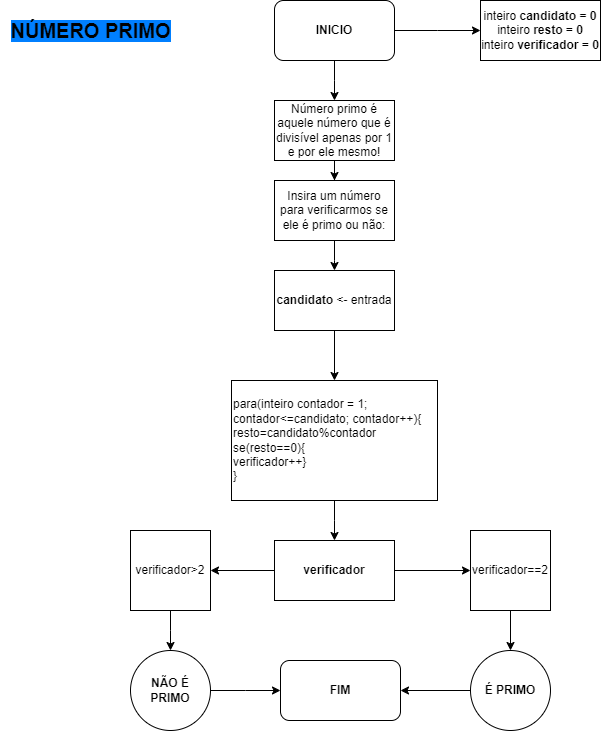

The diagram above was exported from draw.io. Its source (the exported page's mxGraphModel, read from the mxfile embedded in the PNG):
<mxGraphModel dx="880" dy="468" grid="1" gridSize="10" guides="1" tooltips="1" connect="1" arrows="1" fold="1" page="1" pageScale="1" pageWidth="827" pageHeight="1169" math="0" shadow="0">
  <root>
    <mxCell id="0" />
    <mxCell id="1" parent="0" />
    <mxCell id="Sp3fm54vRSG5ZmfMtKE7-2" style="edgeStyle=orthogonalEdgeStyle;rounded=0;orthogonalLoop=1;jettySize=auto;html=1;" edge="1" parent="1" source="Sp3fm54vRSG5ZmfMtKE7-1">
      <mxGeometry relative="1" as="geometry">
        <mxPoint x="414" y="100" as="targetPoint" />
      </mxGeometry>
    </mxCell>
    <mxCell id="Sp3fm54vRSG5ZmfMtKE7-3" style="edgeStyle=orthogonalEdgeStyle;rounded=0;orthogonalLoop=1;jettySize=auto;html=1;" edge="1" parent="1" source="Sp3fm54vRSG5ZmfMtKE7-1">
      <mxGeometry relative="1" as="geometry">
        <mxPoint x="560" y="30" as="targetPoint" />
      </mxGeometry>
    </mxCell>
    <mxCell id="Sp3fm54vRSG5ZmfMtKE7-1" value="&lt;b&gt;INICIO&lt;/b&gt;" style="rounded=1;whiteSpace=wrap;html=1;" vertex="1" parent="1">
      <mxGeometry x="354" width="120" height="60" as="geometry" />
    </mxCell>
    <mxCell id="Sp3fm54vRSG5ZmfMtKE7-4" value="inteiro &lt;b&gt;candidato = 0&lt;/b&gt;&lt;div&gt;inteiro &lt;b&gt;resto = 0&lt;/b&gt;&lt;/div&gt;&lt;div&gt;inteiro &lt;b&gt;verificador = 0&lt;/b&gt;&lt;/div&gt;" style="rounded=0;whiteSpace=wrap;html=1;" vertex="1" parent="1">
      <mxGeometry x="560" width="120" height="60" as="geometry" />
    </mxCell>
    <mxCell id="Sp3fm54vRSG5ZmfMtKE7-7" style="edgeStyle=orthogonalEdgeStyle;rounded=0;orthogonalLoop=1;jettySize=auto;html=1;" edge="1" parent="1" source="Sp3fm54vRSG5ZmfMtKE7-5">
      <mxGeometry relative="1" as="geometry">
        <mxPoint x="414" y="270" as="targetPoint" />
      </mxGeometry>
    </mxCell>
    <mxCell id="Sp3fm54vRSG5ZmfMtKE7-5" value="Insira um número para verificarmos se ele é primo ou não:" style="rounded=0;whiteSpace=wrap;html=1;" vertex="1" parent="1">
      <mxGeometry x="354" y="180" width="120" height="60" as="geometry" />
    </mxCell>
    <mxCell id="Sp3fm54vRSG5ZmfMtKE7-6" value="&lt;font style=&quot;font-size: 20px;&quot;&gt;&lt;b style=&quot;background-color: rgb(0, 127, 255);&quot;&gt;NÚMERO PRIMO&lt;/b&gt;&lt;/font&gt;" style="text;html=1;align=center;verticalAlign=middle;resizable=0;points=[];autosize=1;strokeColor=none;fillColor=none;" vertex="1" parent="1">
      <mxGeometry x="80" y="10" width="180" height="40" as="geometry" />
    </mxCell>
    <mxCell id="Sp3fm54vRSG5ZmfMtKE7-12" style="edgeStyle=orthogonalEdgeStyle;rounded=0;orthogonalLoop=1;jettySize=auto;html=1;entryX=0.5;entryY=0;entryDx=0;entryDy=0;" edge="1" parent="1" source="Sp3fm54vRSG5ZmfMtKE7-8" target="Sp3fm54vRSG5ZmfMtKE7-11">
      <mxGeometry relative="1" as="geometry" />
    </mxCell>
    <mxCell id="Sp3fm54vRSG5ZmfMtKE7-8" value="&lt;b&gt;candidato &lt;/b&gt;&amp;lt;- entrada" style="rounded=0;whiteSpace=wrap;html=1;" vertex="1" parent="1">
      <mxGeometry x="354" y="270" width="120" height="60" as="geometry" />
    </mxCell>
    <mxCell id="Sp3fm54vRSG5ZmfMtKE7-10" style="edgeStyle=orthogonalEdgeStyle;rounded=0;orthogonalLoop=1;jettySize=auto;html=1;entryX=0.5;entryY=0;entryDx=0;entryDy=0;" edge="1" parent="1" source="Sp3fm54vRSG5ZmfMtKE7-9" target="Sp3fm54vRSG5ZmfMtKE7-5">
      <mxGeometry relative="1" as="geometry" />
    </mxCell>
    <mxCell id="Sp3fm54vRSG5ZmfMtKE7-9" value="Número primo é aquele número que é divisível apenas por 1 e por ele mesmo!" style="rounded=0;whiteSpace=wrap;html=1;" vertex="1" parent="1">
      <mxGeometry x="354" y="100" width="120" height="60" as="geometry" />
    </mxCell>
    <mxCell id="Sp3fm54vRSG5ZmfMtKE7-13" style="edgeStyle=orthogonalEdgeStyle;rounded=0;orthogonalLoop=1;jettySize=auto;html=1;" edge="1" parent="1" source="Sp3fm54vRSG5ZmfMtKE7-11">
      <mxGeometry relative="1" as="geometry">
        <mxPoint x="414" y="540" as="targetPoint" />
      </mxGeometry>
    </mxCell>
    <mxCell id="Sp3fm54vRSG5ZmfMtKE7-11" value="para(inteiro contador = 1; contador&amp;lt;=candidato; contador++){&lt;div&gt;resto=candidato%contador&lt;/div&gt;&lt;div&gt;se(resto==0){&lt;/div&gt;&lt;div&gt;verificador++}&lt;/div&gt;&lt;div&gt;}&lt;/div&gt;" style="rounded=0;whiteSpace=wrap;html=1;align=left;" vertex="1" parent="1">
      <mxGeometry x="311" y="380" width="206" height="120" as="geometry" />
    </mxCell>
    <mxCell id="Sp3fm54vRSG5ZmfMtKE7-15" style="edgeStyle=orthogonalEdgeStyle;rounded=0;orthogonalLoop=1;jettySize=auto;html=1;" edge="1" parent="1" source="Sp3fm54vRSG5ZmfMtKE7-14">
      <mxGeometry relative="1" as="geometry">
        <mxPoint x="290" y="570" as="targetPoint" />
      </mxGeometry>
    </mxCell>
    <mxCell id="Sp3fm54vRSG5ZmfMtKE7-17" style="edgeStyle=orthogonalEdgeStyle;rounded=0;orthogonalLoop=1;jettySize=auto;html=1;" edge="1" parent="1" source="Sp3fm54vRSG5ZmfMtKE7-14" target="Sp3fm54vRSG5ZmfMtKE7-18">
      <mxGeometry relative="1" as="geometry">
        <mxPoint x="550" y="570" as="targetPoint" />
      </mxGeometry>
    </mxCell>
    <mxCell id="Sp3fm54vRSG5ZmfMtKE7-14" value="&lt;b&gt;verificador&lt;/b&gt;" style="rounded=0;whiteSpace=wrap;html=1;" vertex="1" parent="1">
      <mxGeometry x="354" y="540" width="120" height="60" as="geometry" />
    </mxCell>
    <mxCell id="Sp3fm54vRSG5ZmfMtKE7-19" style="edgeStyle=orthogonalEdgeStyle;rounded=0;orthogonalLoop=1;jettySize=auto;html=1;" edge="1" parent="1" source="Sp3fm54vRSG5ZmfMtKE7-16">
      <mxGeometry relative="1" as="geometry">
        <mxPoint x="250" y="650" as="targetPoint" />
      </mxGeometry>
    </mxCell>
    <mxCell id="Sp3fm54vRSG5ZmfMtKE7-16" value="verificador&amp;gt;2" style="whiteSpace=wrap;html=1;aspect=fixed;" vertex="1" parent="1">
      <mxGeometry x="210" y="530" width="80" height="80" as="geometry" />
    </mxCell>
    <mxCell id="Sp3fm54vRSG5ZmfMtKE7-20" style="edgeStyle=orthogonalEdgeStyle;rounded=0;orthogonalLoop=1;jettySize=auto;html=1;" edge="1" parent="1" source="Sp3fm54vRSG5ZmfMtKE7-18" target="Sp3fm54vRSG5ZmfMtKE7-21">
      <mxGeometry relative="1" as="geometry">
        <mxPoint x="590" y="650" as="targetPoint" />
      </mxGeometry>
    </mxCell>
    <mxCell id="Sp3fm54vRSG5ZmfMtKE7-18" value="verificador==2" style="whiteSpace=wrap;html=1;aspect=fixed;" vertex="1" parent="1">
      <mxGeometry x="550" y="530" width="80" height="80" as="geometry" />
    </mxCell>
    <mxCell id="Sp3fm54vRSG5ZmfMtKE7-24" style="edgeStyle=orthogonalEdgeStyle;rounded=0;orthogonalLoop=1;jettySize=auto;html=1;" edge="1" parent="1" source="Sp3fm54vRSG5ZmfMtKE7-21" target="Sp3fm54vRSG5ZmfMtKE7-25">
      <mxGeometry relative="1" as="geometry">
        <mxPoint x="480" y="690" as="targetPoint" />
      </mxGeometry>
    </mxCell>
    <mxCell id="Sp3fm54vRSG5ZmfMtKE7-21" value="&lt;b&gt;É PRIMO&lt;/b&gt;" style="ellipse;whiteSpace=wrap;html=1;aspect=fixed;" vertex="1" parent="1">
      <mxGeometry x="550" y="650" width="80" height="80" as="geometry" />
    </mxCell>
    <mxCell id="Sp3fm54vRSG5ZmfMtKE7-23" style="edgeStyle=orthogonalEdgeStyle;rounded=0;orthogonalLoop=1;jettySize=auto;html=1;" edge="1" parent="1" source="Sp3fm54vRSG5ZmfMtKE7-22">
      <mxGeometry relative="1" as="geometry">
        <mxPoint x="360" y="690" as="targetPoint" />
      </mxGeometry>
    </mxCell>
    <mxCell id="Sp3fm54vRSG5ZmfMtKE7-22" value="&lt;b&gt;NÃO É PRIMO&lt;/b&gt;" style="ellipse;whiteSpace=wrap;html=1;aspect=fixed;" vertex="1" parent="1">
      <mxGeometry x="210" y="650" width="80" height="80" as="geometry" />
    </mxCell>
    <mxCell id="Sp3fm54vRSG5ZmfMtKE7-25" value="&lt;b&gt;FIM&lt;/b&gt;" style="rounded=1;whiteSpace=wrap;html=1;" vertex="1" parent="1">
      <mxGeometry x="360" y="660" width="120" height="60" as="geometry" />
    </mxCell>
  </root>
</mxGraphModel>